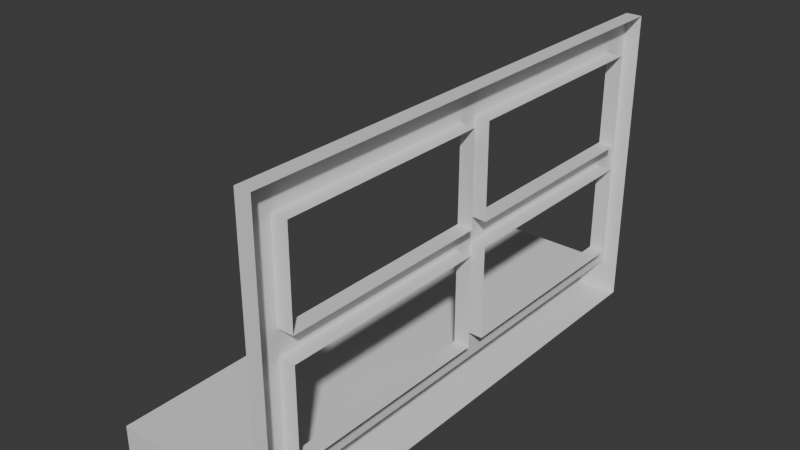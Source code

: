# Source: ventana.004.blend  (saved by Blender 4.2.66; exported with 4.5.12 LTS)
import bpy
from mathutils import Matrix  # noqa: F401  (used for matrix-valued properties, if any)

bpy.ops.wm.read_factory_settings(use_empty=True)
scene = bpy.context.scene
scene.name = 'Scene'

# ---- collections
col_collection = bpy.data.collections.new('Collection'); scene.collection.children.link(col_collection)

# ---- materials (node trees are filled in below, after node groups)
mat_material = bpy.data.materials.new('Material')
mat_material.alpha_threshold = 0.0
mat_material.roughness = 0.5
mat_material.line_color = (0.0, 0.0, 0.0, 1.0)

# ---- material node trees
mat_material.use_nodes = True; mat_material.node_tree.nodes.clear()
_N = mat_material.node_tree.nodes; _L = mat_material.node_tree.links
n0 = _N.new('ShaderNodeOutputMaterial'); n0.name = 'Material Output'; n0.location = (300, 300)
n1 = _N.new('ShaderNodeBsdfPrincipled'); n1.name = 'Principled BSDF'; n1.location = (10, 300)
n1.inputs[3].default_value = 1.45
_L.new(n1.outputs[0], n0.inputs[0])
n0.is_active_output = True

# ---- world
world_world = bpy.data.worlds.new('World'); scene.world = world_world
world_world.use_nodes = True; world_world.node_tree.nodes.clear()
_N = world_world.node_tree.nodes; _L = world_world.node_tree.links
n0 = _N.new('ShaderNodeOutputWorld'); n0.name = 'World Output'; n0.location = (300, 300)
n1 = _N.new('ShaderNodeBackground'); n1.name = 'Background'; n1.location = (10, 300)
n1.inputs[0].default_value = (0.05088, 0.05088, 0.05088, 1.0)
_L.new(n1.outputs[0], n0.inputs[0])
n0.is_active_output = True
world_world.color = (0.05088, 0.05088, 0.05088)
world_world.sun_shadow_jitter_overblur = 0.0

# ---- meshes
me_cube = bpy.data.meshes.new('Cube')
me_cube.from_pydata([(0.0317, 1.5, 1.1), (0.0317, 1.5, 0.9), (0.0317, -1.5, 1.1), (0.0317, -1.5, 0.9), (-1.0, 1.5, 1.1), (-1.0, 1.5, 0.9), (-1.0, -1.5, 1.1), (-1.0, -1.5, 0.9), (-1.0, 1.375, 0.9), (-1.0, -1.375, 0.9), (-1.0, -1.375, 1.1), (-1.0, 1.375, 1.1), (0.0317, -1.375, 0.9), (0.0317, 1.375, 0.9), (-0.06214, 1.5, 0.9), (-0.06214, -1.5, 1.1), (-0.06214, -1.5, 0.9), (-0.06214, 1.5, 1.1), (-0.06214, 1.375, 0.9), (-0.06214, -1.375, 0.9), (-0.06214, 1.375, 1.1), (-0.06214, -1.375, 1.1), (0.0317, -1.375, 2.697), (0.0317, -1.5, 2.697), (-0.06214, 1.5, 2.697), (0.0317, 1.5, 2.697), (0.0317, 1.375, 2.697), (-0.06214, 1.375, 2.697), (-0.06214, -1.375, 2.697), (-0.06214, -1.5, 2.697), (-0.06214, -1.5, 2.584), (-0.06214, -1.5, 1.198), (0.0317, -1.5, 1.198), (0.0317, -1.5, 2.584), (-0.06214, -1.375, 1.198), (-0.06214, -1.375, 2.584), (-0.06214, 1.375, 2.584), (-0.06214, 1.375, 1.198), (0.0317, 1.5, 1.198), (0.0317, 1.5, 2.584), (-0.06214, 1.5, 1.198), (-0.06214, 1.5, 2.584), (-0.06214, 0.004907, 2.584), (-0.06214, -1.375, 1.891), (-0.06214, 1.375, 1.891), (-0.06214, 0.0, 1.198), (-0.06214, 0.002453, 1.891), (0.0317, -1.317, 1.271), (0.0317, -0.05763, 1.271), (0.0317, -0.06018, 1.817), (0.0317, -1.317, 1.817), (-0.06214, 1.317, 1.271), (-0.06214, 0.05754, 1.271), (-0.06214, 0.05947, 1.817), (-0.06214, 1.317, 1.817), (-0.06214, 1.317, 1.964), (-0.06214, 0.06, 1.964), (-0.06214, 0.06193, 2.51), (-0.06214, 1.317, 2.51), (-0.06214, -0.05264, 2.51), (-0.06214, -0.05457, 1.964), (-0.06214, -1.317, 1.964), (-0.06214, -1.317, 2.51), (-0.06214, -1.317, 1.817), (-0.06214, -0.05509, 1.817), (-0.06214, -0.05702, 1.271), (-0.06214, -1.317, 1.271), (0.0317, -1.317, 1.964), (0.0317, -0.06087, 1.964), (0.0317, -0.06342, 2.51), (0.0317, -1.317, 2.51), (0.0317, 0.05114, 2.51), (0.0317, 0.05369, 1.964), (0.0317, 1.317, 1.964), (0.0317, 1.317, 2.51), (0.0317, 1.317, 1.817), (0.0317, 0.05438, 1.817), (0.0317, 0.05694, 1.271), (0.0317, 1.317, 1.271), (0.0317, -0.06087, 1.964)], [], [(21, 10, 15), (16, 15, 7), (8, 11, 5), (19, 3, 16), (14, 17, 1), (14, 1, 13), (18, 12, 19), (7, 6, 9), (9, 10, 8), (17, 4, 20), (20, 11, 10), (36, 28, 27), (8, 18, 9), (5, 18, 8), (5, 4, 14), (9, 19, 16), (3, 2, 16), (30, 23, 29), (26, 27, 28), (25, 27, 26), (22, 29, 23), (35, 30, 29), (39, 41, 24), (41, 36, 24), (17, 20, 40), (40, 37, 41), (0, 40, 38), (38, 40, 41), (21, 15, 31), (34, 30, 35, 43), (15, 2, 32), (31, 32, 33), (20, 34, 45, 37), (37, 52, 51), (45, 53, 52), (46, 44, 53), (44, 37, 54), (44, 56, 55), (46, 42, 57, 56), (42, 36, 57), (36, 44, 58), (42, 46, 59), (46, 43, 60), (43, 62, 61), (35, 42, 59), (43, 64, 63), (46, 45, 64), (45, 34, 66), (34, 43, 63, 66), (55, 56, 73), (55, 73, 74), (57, 58, 71), (56, 57, 71), (62, 69, 70), (60, 68, 79, 59), (60, 67, 68), (62, 70, 61), (50, 66, 63), (48, 65, 47), (50, 63, 64), (48, 49, 65), (52, 76, 77), (52, 77, 78), (51, 78, 54), (54, 75, 53), (34, 20, 21), (31, 34, 21), (10, 21, 20), (5, 11, 4), (9, 6, 10), (8, 10, 11), (56, 44, 46), (62, 43, 35), (60, 43, 61), (54, 37, 51), (59, 46, 60), (64, 45, 65), (53, 45, 46), (57, 36, 58), (59, 62, 35), (58, 44, 55), (28, 22, 26), (15, 10, 6), (27, 25, 24), (7, 15, 6), (29, 22, 28), (29, 28, 35), (24, 25, 39), (1, 17, 0), (24, 36, 27), (40, 20, 37), (41, 37, 44, 36), (40, 0, 17), (41, 39, 38), (20, 4, 11), (30, 34, 31), (28, 36, 42, 35), (32, 31, 15), (33, 30, 31), (14, 4, 17), (16, 2, 15), (23, 30, 33), (52, 37, 45), (66, 65, 45), (64, 43, 46), (53, 44, 54), (74, 58, 55), (78, 51, 52), (54, 78, 75), (47, 65, 66), (66, 50, 47), (59, 79, 69), (53, 75, 76), (61, 70, 67), (73, 56, 72), (64, 49, 50), (71, 58, 74), (76, 52, 53), (67, 60, 61), (71, 72, 56), (69, 62, 59), (18, 5, 14), (13, 18, 14), (65, 49, 64), (16, 7, 9), (12, 18, 13), (9, 18, 19), (3, 19, 12)])
me_cube.polygons.foreach_set('use_smooth', [True] * 128)
_k = set([(1, 14), (3, 16), (4, 5), (4, 11), (4, 17), (5, 8), (5, 14), (6, 7), (6, 10), (6, 15), (7, 9), (7, 16), (8, 9), (10, 11), (15, 21), (15, 31), (17, 20), (17, 40), (20, 21), (23, 29), (24, 25), (24, 27), (24, 41), (27, 28), (28, 29), (29, 30), (30, 31), (40, 41), (47, 66), (48, 65), (49, 64), (49, 65), (50, 63), (51, 52), (51, 54), (51, 78), (52, 53), (52, 76), (52, 77), (53, 54), (53, 76), (54, 75), (55, 56), (55, 58), (55, 73), (56, 57), (56, 71), (56, 72), (57, 58), (57, 71), (58, 74), (59, 60), (59, 62), (59, 69), (59, 79), (60, 61), (60, 68), (61, 62), (61, 67), (62, 70), (63, 64), (63, 66), (64, 65), (65, 66)])
me_cube.attributes.new('sharp_edge', 'BOOLEAN', 'EDGE').data.foreach_set('value', [ (min(e.vertices), max(e.vertices)) in _k for e in me_cube.edges])
_uv = me_cube.uv_layers.new(name='UVMap')
_uv.uv.foreach_set('vector', [0.6296, 0.01487, 0.5211, 0.01487, 0.6296, 1.272e-08, 0.01085, 0.681, 0.01085, 0.6572, 0.1193, 0.681, 0.7612, 0.01487, 0.7381, 0.01487, 0.7612, 2.12e-08, 0.3041, 0.01487, 0.2933, 1.272e-08, 0.3041, 1.272e-08, 0.3363, 0.681, 0.3363, 0.6572, 0.3471, 0.681, 0.3041, 0.3562, 0.2933, 0.3562, 0.2933, 0.3413, 0.3041, 0.3413, 0.2933, 0.01487, 0.3041, 0.01487, 0.7612, 0.3562, 0.7381, 0.3562, 0.7612, 0.3413, 0.7612, 0.3413, 0.7381, 0.3413, 0.7612, 0.01487, 0.6296, 0.3562, 0.5211, 0.3562, 0.6296, 0.3413, 0.6296, 0.3413, 0.5211, 0.3413, 0.5211, 0.01487, 0.01313, 0.01487, 4.13e-09, 0.3413, 2.478e-08, 0.01487, 0.4126, 0.3413, 0.3041, 0.3413, 0.4126, 0.01487, 0.4126, 0.3562, 0.3041, 0.3413, 0.4126, 0.3413, 0.2278, 0.681, 0.2278, 0.6572, 0.3363, 0.681, 0.4126, 0.01487, 0.3041, 0.01487, 0.3041, 1.272e-08, 1.239e-08, 0.681, 1.239e-08, 0.6572, 0.01085, 0.681, 0.01085, 0.4811, 1.239e-08, 0.4676, 0.01085, 0.4676, 0.4665, 0.8089, 0.4557, 0.8089, 0.4557, 0.4825, 0.4665, 0.8238, 0.4557, 0.8089, 0.4665, 0.8089, 0.4665, 0.4825, 0.4557, 0.4676, 0.4665, 0.4676, 0.01313, 0.3413, 0.01313, 0.3562, 0.0, 0.3562, 0.3471, 0.4811, 0.3363, 0.4811, 0.3363, 0.4676, 0.01313, 2.12e-08, 0.01313, 0.01487, 2.891e-08, 1.696e-08, 0.1847, 3.392e-08, 0.1847, 0.01487, 0.1734, 3.392e-08, 0.1734, 3.392e-08, 0.1734, 0.01487, 0.01313, 2.12e-08, 0.3471, 0.6572, 0.3363, 0.6457, 0.3471, 0.6457, 0.3471, 0.6457, 0.3363, 0.6457, 0.3363, 0.4811, 0.1847, 0.3413, 0.1847, 0.3562, 0.1734, 0.3562, 0.1734, 0.3413, 0.01313, 0.3562, 0.01313, 0.3413, 0.09328, 0.3413, 0.01085, 0.6572, 1.239e-08, 0.6572, 1.239e-08, 0.6457, 0.01085, 0.6457, 1.239e-08, 0.6457, 1.239e-08, 0.4811, 0.1847, 0.01487, 0.1734, 0.3413, 0.1734, 0.1781, 0.1734, 0.01487, 0.1734, 0.01487, 0.1649, 0.1713, 0.1649, 0.02167, 0.1734, 0.1781, 0.1018, 0.171, 0.1649, 0.1713, 0.09328, 0.1778, 0.09328, 0.01487, 0.1018, 0.171, 0.09328, 0.01487, 0.1734, 0.01487, 0.1018, 0.02167, 0.09328, 0.01487, 0.08476, 0.171, 0.08476, 0.02167, 0.09328, 0.1778, 0.01313, 0.1775, 0.02165, 0.1707, 0.08476, 0.171, 0.01313, 0.1775, 0.01313, 0.01487, 0.02165, 0.1707, 0.01313, 0.01487, 0.09328, 0.01487, 0.02165, 0.02167, 0.01313, 0.1775, 0.09328, 0.1778, 0.02165, 0.1843, 0.09328, 0.1778, 0.09328, 0.3413, 0.08476, 0.1846, 0.09328, 0.3413, 0.02165, 0.3345, 0.08476, 0.3345, 0.01313, 0.3413, 0.01313, 0.1775, 0.02165, 0.1843, 0.09328, 0.3413, 0.1018, 0.1846, 0.1018, 0.3345, 0.09328, 0.1778, 0.1734, 0.1781, 0.1018, 0.1846, 0.1734, 0.1781, 0.1734, 0.3413, 0.1649, 0.3345, 0.1734, 0.3413, 0.09328, 0.3413, 0.1018, 0.3345, 0.1649, 0.3345, 0.8138, 0.6176, 0.8138, 0.4683, 0.8247, 0.6176, 0.9441, 0.8848, 0.9332, 0.8848, 0.9332, 0.82, 0.5859, 0.4689, 0.5859, 0.6179, 0.5751, 0.4676, 0.1194, 0.8572, 0.1194, 0.7924, 0.1303, 0.7924, 0.7053, 0.4676, 0.6944, 0.6165, 0.6944, 0.4676, 0.2496, 0.8572, 0.2388, 0.8572, 0.2388, 0.8572, 0.2497, 0.7924, 0.6944, 0.8791, 0.7053, 0.7292, 0.7053, 0.8784, 0.9332, 0.6438, 0.9441, 0.6438, 0.9332, 0.7086, 0.4665, 0.9352, 0.4557, 1.0, 0.4557, 0.9352, 0.01085, 0.942, 1.239e-08, 0.9421, 0.01085, 0.7924, 0.5751, 0.7294, 0.5859, 0.7294, 0.5859, 0.8792, 0.8698, 0.3259, 0.8698, 0.2611, 0.8806, 0.3259, 0.9332, 0.5324, 0.9441, 0.4676, 0.9441, 0.5324, 0.8698, 7.185e-05, 0.8806, 1.696e-08, 0.8806, 0.1497, 1.0, 0.0648, 0.9891, 0.0648, 1.0, 0.0, 0.8247, 0.879, 0.8138, 0.879, 0.8247, 0.7297, 0.1734, 0.3413, 0.1847, 0.01487, 0.1847, 0.3413, 0.1734, 0.3562, 0.1734, 0.3413, 0.1847, 0.3413, 0.5211, 0.01487, 0.6296, 0.01487, 0.6296, 0.3413, 0.7612, 2.12e-08, 0.7381, 0.01487, 0.7381, 2.12e-08, 0.7612, 0.3413, 0.7381, 0.3562, 0.7381, 0.3413, 0.7612, 0.01487, 0.7381, 0.3413, 0.7381, 0.01487, 0.08476, 0.171, 0.09328, 0.01487, 0.09328, 0.1778, 0.02165, 0.3345, 0.09328, 0.3413, 0.01313, 0.3413, 0.08476, 0.1846, 0.09328, 0.3413, 0.08476, 0.3345, 0.1018, 0.02167, 0.1734, 0.01487, 0.1649, 0.02167, 0.02165, 0.1843, 0.09328, 0.1778, 0.08476, 0.1846, 0.1018, 0.1846, 0.1734, 0.1781, 0.1649, 0.1849, 0.1018, 0.171, 0.1734, 0.1781, 0.09328, 0.1778, 0.02165, 0.1707, 0.01313, 0.01487, 0.02165, 0.02167, 0.02165, 0.1843, 0.02165, 0.3345, 0.01313, 0.3413, 0.02165, 0.02167, 0.09328, 0.01487, 0.08476, 0.02167, 0.4557, 0.4825, 0.4665, 0.4825, 0.4665, 0.8089, 0.6296, 1.272e-08, 0.5211, 0.01487, 0.5211, 1.272e-08, 0.4557, 0.8089, 0.4665, 0.8238, 0.4557, 0.8238, 0.1193, 0.681, 0.01085, 0.6572, 0.1193, 0.6572, 0.4557, 0.4676, 0.4665, 0.4825, 0.4557, 0.4825, 0.0, 0.3562, 4.13e-09, 0.3413, 0.01313, 0.3413, 0.3363, 0.4676, 0.3471, 0.4676, 0.3471, 0.4811, 0.3471, 0.681, 0.3363, 0.6572, 0.3471, 0.6572, 2.891e-08, 1.696e-08, 0.01313, 0.01487, 2.478e-08, 0.01487, 0.1734, 3.392e-08, 0.1847, 0.01487, 0.1734, 0.01487, 0.01313, 2.12e-08, 0.1734, 0.01487, 0.09328, 0.01487, 0.01313, 0.01487, 0.3363, 0.6457, 0.3471, 0.6572, 0.3363, 0.6572, 0.3363, 0.4811, 0.3471, 0.4811, 0.3471, 0.6457, 0.6296, 0.3413, 0.5211, 0.3562, 0.5211, 0.3413, 0.01313, 0.3562, 0.1734, 0.3413, 0.1734, 0.3562, 4.13e-09, 0.3413, 0.01313, 0.01487, 0.01313, 0.1775, 0.01313, 0.3413, 1.239e-08, 0.6457, 0.01085, 0.6457, 0.01085, 0.6572, 1.239e-08, 0.4811, 0.01085, 0.4811, 0.01085, 0.6457, 0.3363, 0.681, 0.2278, 0.6572, 0.3363, 0.6572, 0.01085, 0.681, 1.239e-08, 0.6572, 0.01085, 0.6572, 1.239e-08, 0.4676, 0.01085, 0.4811, 1.239e-08, 0.4811, 0.1649, 0.1713, 0.1734, 0.01487, 0.1734, 0.1781, 0.1649, 0.3345, 0.1649, 0.1849, 0.1734, 0.1781, 0.1018, 0.1846, 0.09328, 0.3413, 0.09328, 0.1778, 0.1018, 0.171, 0.09328, 0.01487, 0.1018, 0.02167, 0.9332, 0.82, 0.9441, 0.82, 0.9441, 0.8848, 0.8806, 0.1497, 0.8698, 0.1497, 0.8698, 7.185e-05, 1.0, 0.0, 0.9891, 0.0648, 0.9891, 1.272e-08, 0.01085, 0.7924, 1.239e-08, 0.9421, 1.239e-08, 0.7924, 0.4557, 1.0, 0.4665, 0.9352, 0.4665, 1.0, 0.2497, 0.7924, 0.2388, 0.8572, 0.2388, 0.7924, 0.8247, 0.7297, 0.8138, 0.879, 0.8138, 0.7291, 0.9332, 0.7086, 0.9441, 0.6438, 0.9441, 0.7086, 0.8247, 0.6176, 0.8138, 0.4683, 0.8247, 0.4676, 0.5859, 0.8792, 0.5751, 0.8786, 0.5751, 0.7294, 0.5751, 0.4676, 0.5859, 0.6179, 0.5751, 0.6179, 0.9441, 0.4676, 0.9332, 0.5324, 0.9332, 0.4676, 0.7053, 0.7292, 0.6944, 0.8791, 0.6944, 0.7292, 0.1303, 0.7924, 0.1302, 0.8572, 0.1194, 0.8572, 0.6944, 0.6165, 0.7053, 0.4676, 0.7053, 0.6178, 0.3041, 0.3413, 0.4126, 0.3562, 0.3041, 0.3562, 0.2933, 0.3413, 0.3041, 0.3413, 0.3041, 0.3562, 0.8806, 0.3259, 0.8698, 0.2611, 0.8806, 0.2611, 0.3041, 1.272e-08, 0.4126, 1.272e-08, 0.4126, 0.01487, 0.2933, 0.01487, 0.3041, 0.3413, 0.2933, 0.3413, 0.4126, 0.01487, 0.3041, 0.3413, 0.3041, 0.01487, 0.2933, 1.272e-08, 0.3041, 0.01487, 0.2933, 0.01487])
me_cube.materials.append(mat_material)
me_cube.use_mirror_vertex_groups = False
me_cube.update()

# ---- objects
ob_cube = bpy.data.objects.new('Cube', me_cube)

# ---- transforms, parenting, visibility, modifiers, constraints
ob_cube.location = (0.0, 0.0, 0.0)
ob_cube.lock_rotations_4d = False
ob_cube.empty_display_type = 'ARROWS'
ob_cube.lineart.crease_threshold = 0.0

# ---- collection membership
col_collection.objects.link(ob_cube)

# ---- scene / render settings (as saved in the file)
scene.frame_start = 1; scene.frame_end = 250; scene.frame_set(1)
scene.render.engine = 'BLENDER_EEVEE_NEXT'
bpy.context.view_layer.update()

# ---- added for rendering (the .blend has no active camera and no usable light): camera, sun
cam_auto = bpy.data.cameras.new('AutoCamera')
cam_auto.lens = 50.0
cam_auto.sensor_width = 36.0
cam_auto.clip_end = 1000.0
ob_auto_camera = bpy.data.objects.new('AutoCamera', cam_auto)
scene.collection.objects.link(ob_auto_camera)
ob_auto_camera.location = (2.88939, -4.04826, 4.49749)
ob_auto_camera.rotation_euler = (1.09748, -7.21219e-08, 0.694738)
scene.camera = ob_auto_camera
light_auto_sun = bpy.data.lights.new('AutoSun', 'SUN')
light_auto_sun.energy = 3.0
light_auto_sun.angle = 0.0523599
ob_auto_sun = bpy.data.objects.new('AutoSun', light_auto_sun)
scene.collection.objects.link(ob_auto_sun)
ob_auto_sun.rotation_euler = (0.872665, 0.174533, 0.523599)
bpy.context.view_layer.update()
